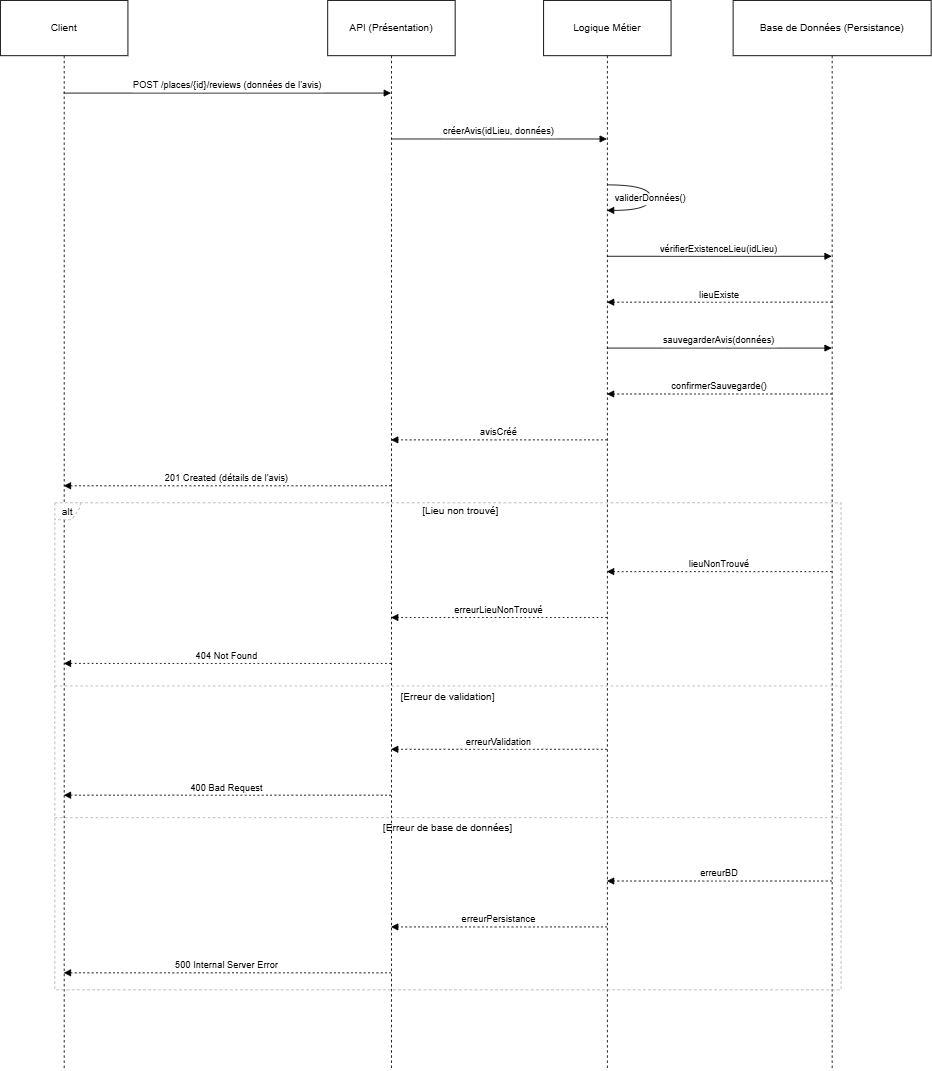

The diagram above was exported from draw.io. Its source (the exported page's mxGraphModel, read from the mxfile embedded in the PNG):
<mxGraphModel dx="1050" dy="557" grid="1" gridSize="10" guides="1" tooltips="1" connect="1" arrows="1" fold="1" page="1" pageScale="1" pageWidth="827" pageHeight="1169" math="0" shadow="0">
  <root>
    <mxCell id="0" />
    <mxCell id="1" parent="0" />
    <mxCell id="Aigi430_6vsaGig7ql5W-1" value="Client" style="shape=umlLifeline;perimeter=lifelinePerimeter;whiteSpace=wrap;container=1;dropTarget=0;collapsible=0;recursiveResize=0;outlineConnect=0;portConstraint=eastwest;newEdgeStyle={&quot;edgeStyle&quot;:&quot;elbowEdgeStyle&quot;,&quot;elbow&quot;:&quot;vertical&quot;,&quot;curved&quot;:0,&quot;rounded&quot;:0};size=65;" vertex="1" parent="1">
      <mxGeometry x="20" y="20" width="150" height="1259" as="geometry" />
    </mxCell>
    <mxCell id="Aigi430_6vsaGig7ql5W-2" value="API (Présentation)" style="shape=umlLifeline;perimeter=lifelinePerimeter;whiteSpace=wrap;container=1;dropTarget=0;collapsible=0;recursiveResize=0;outlineConnect=0;portConstraint=eastwest;newEdgeStyle={&quot;edgeStyle&quot;:&quot;elbowEdgeStyle&quot;,&quot;elbow&quot;:&quot;vertical&quot;,&quot;curved&quot;:0,&quot;rounded&quot;:0};size=65;" vertex="1" parent="1">
      <mxGeometry x="405" y="20" width="150" height="1259" as="geometry" />
    </mxCell>
    <mxCell id="Aigi430_6vsaGig7ql5W-3" value="Logique Métier" style="shape=umlLifeline;perimeter=lifelinePerimeter;whiteSpace=wrap;container=1;dropTarget=0;collapsible=0;recursiveResize=0;outlineConnect=0;portConstraint=eastwest;newEdgeStyle={&quot;edgeStyle&quot;:&quot;elbowEdgeStyle&quot;,&quot;elbow&quot;:&quot;vertical&quot;,&quot;curved&quot;:0,&quot;rounded&quot;:0};size=65;" vertex="1" parent="1">
      <mxGeometry x="659" y="20" width="150" height="1259" as="geometry" />
    </mxCell>
    <mxCell id="Aigi430_6vsaGig7ql5W-4" value="Base de Données (Persistance)" style="shape=umlLifeline;perimeter=lifelinePerimeter;whiteSpace=wrap;container=1;dropTarget=0;collapsible=0;recursiveResize=0;outlineConnect=0;portConstraint=eastwest;newEdgeStyle={&quot;edgeStyle&quot;:&quot;elbowEdgeStyle&quot;,&quot;elbow&quot;:&quot;vertical&quot;,&quot;curved&quot;:0,&quot;rounded&quot;:0};size=65;" vertex="1" parent="1">
      <mxGeometry x="882" y="20" width="233" height="1259" as="geometry" />
    </mxCell>
    <mxCell id="Aigi430_6vsaGig7ql5W-5" value="alt" style="shape=umlFrame;dashed=1;pointerEvents=0;dropTarget=0;strokeColor=#B3B3B3;height=20;width=30" vertex="1" parent="1">
      <mxGeometry x="84" y="611" width="925" height="573" as="geometry" />
    </mxCell>
    <mxCell id="Aigi430_6vsaGig7ql5W-6" value="[Lieu non trouvé]" style="text;strokeColor=none;fillColor=none;align=center;verticalAlign=middle;whiteSpace=wrap;" vertex="1" parent="Aigi430_6vsaGig7ql5W-5">
      <mxGeometry x="30" width="895" height="20" as="geometry" />
    </mxCell>
    <mxCell id="Aigi430_6vsaGig7ql5W-7" value="[Erreur de validation]" style="shape=line;dashed=1;whiteSpace=wrap;verticalAlign=top;labelPosition=center;verticalLabelPosition=middle;align=center;strokeColor=#B3B3B3;" vertex="1" parent="Aigi430_6vsaGig7ql5W-5">
      <mxGeometry y="214" width="925" height="3" as="geometry" />
    </mxCell>
    <mxCell id="Aigi430_6vsaGig7ql5W-8" value="[Erreur de base de données]" style="shape=line;dashed=1;whiteSpace=wrap;verticalAlign=top;labelPosition=center;verticalLabelPosition=middle;align=center;strokeColor=#B3B3B3;" vertex="1" parent="Aigi430_6vsaGig7ql5W-5">
      <mxGeometry y="369" width="925" height="3" as="geometry" />
    </mxCell>
    <mxCell id="Aigi430_6vsaGig7ql5W-9" value="POST /places/{id}/reviews (données de l'avis)" style="verticalAlign=bottom;edgeStyle=elbowEdgeStyle;elbow=vertical;curved=0;rounded=0;endArrow=block;" edge="1" parent="1" source="Aigi430_6vsaGig7ql5W-1" target="Aigi430_6vsaGig7ql5W-2">
      <mxGeometry relative="1" as="geometry">
        <Array as="points">
          <mxPoint x="296" y="129" />
        </Array>
      </mxGeometry>
    </mxCell>
    <mxCell id="Aigi430_6vsaGig7ql5W-10" value="créerAvis(idLieu, données)" style="verticalAlign=bottom;edgeStyle=elbowEdgeStyle;elbow=vertical;curved=0;rounded=0;endArrow=block;" edge="1" parent="1" source="Aigi430_6vsaGig7ql5W-2" target="Aigi430_6vsaGig7ql5W-3">
      <mxGeometry relative="1" as="geometry">
        <Array as="points">
          <mxPoint x="616" y="183" />
        </Array>
      </mxGeometry>
    </mxCell>
    <mxCell id="Aigi430_6vsaGig7ql5W-11" value="validerDonnées()" style="curved=1;endArrow=block;rounded=0;" edge="1" parent="1" source="Aigi430_6vsaGig7ql5W-3" target="Aigi430_6vsaGig7ql5W-3">
      <mxGeometry relative="1" as="geometry">
        <Array as="points">
          <mxPoint x="785" y="237" />
          <mxPoint x="785" y="267" />
        </Array>
      </mxGeometry>
    </mxCell>
    <mxCell id="Aigi430_6vsaGig7ql5W-12" value="vérifierExistenceLieu(idLieu)" style="verticalAlign=bottom;edgeStyle=elbowEdgeStyle;elbow=vertical;curved=0;rounded=0;endArrow=block;" edge="1" parent="1" source="Aigi430_6vsaGig7ql5W-3" target="Aigi430_6vsaGig7ql5W-4">
      <mxGeometry relative="1" as="geometry">
        <Array as="points">
          <mxPoint x="875" y="321" />
        </Array>
      </mxGeometry>
    </mxCell>
    <mxCell id="Aigi430_6vsaGig7ql5W-13" value="lieuExiste" style="verticalAlign=bottom;edgeStyle=elbowEdgeStyle;elbow=vertical;curved=0;rounded=0;dashed=1;dashPattern=2 3;endArrow=block;" edge="1" parent="1" source="Aigi430_6vsaGig7ql5W-4" target="Aigi430_6vsaGig7ql5W-3">
      <mxGeometry relative="1" as="geometry">
        <Array as="points">
          <mxPoint x="878" y="375" />
        </Array>
      </mxGeometry>
    </mxCell>
    <mxCell id="Aigi430_6vsaGig7ql5W-14" value="sauvegarderAvis(données)" style="verticalAlign=bottom;edgeStyle=elbowEdgeStyle;elbow=vertical;curved=0;rounded=0;endArrow=block;" edge="1" parent="1" source="Aigi430_6vsaGig7ql5W-3" target="Aigi430_6vsaGig7ql5W-4">
      <mxGeometry relative="1" as="geometry">
        <Array as="points">
          <mxPoint x="875" y="429" />
        </Array>
      </mxGeometry>
    </mxCell>
    <mxCell id="Aigi430_6vsaGig7ql5W-15" value="confirmerSauvegarde()" style="verticalAlign=bottom;edgeStyle=elbowEdgeStyle;elbow=vertical;curved=0;rounded=0;dashed=1;dashPattern=2 3;endArrow=block;" edge="1" parent="1" source="Aigi430_6vsaGig7ql5W-4" target="Aigi430_6vsaGig7ql5W-3">
      <mxGeometry relative="1" as="geometry">
        <Array as="points">
          <mxPoint x="878" y="483" />
        </Array>
      </mxGeometry>
    </mxCell>
    <mxCell id="Aigi430_6vsaGig7ql5W-16" value="avisCréé" style="verticalAlign=bottom;edgeStyle=elbowEdgeStyle;elbow=vertical;curved=0;rounded=0;dashed=1;dashPattern=2 3;endArrow=block;" edge="1" parent="1" source="Aigi430_6vsaGig7ql5W-3" target="Aigi430_6vsaGig7ql5W-2">
      <mxGeometry relative="1" as="geometry">
        <Array as="points">
          <mxPoint x="619" y="537" />
        </Array>
      </mxGeometry>
    </mxCell>
    <mxCell id="Aigi430_6vsaGig7ql5W-17" value="201 Created (détails de l'avis)" style="verticalAlign=bottom;edgeStyle=elbowEdgeStyle;elbow=vertical;curved=0;rounded=0;dashed=1;dashPattern=2 3;endArrow=block;" edge="1" parent="1" source="Aigi430_6vsaGig7ql5W-2" target="Aigi430_6vsaGig7ql5W-1">
      <mxGeometry relative="1" as="geometry">
        <Array as="points">
          <mxPoint x="299" y="591" />
        </Array>
      </mxGeometry>
    </mxCell>
    <mxCell id="Aigi430_6vsaGig7ql5W-18" value="lieuNonTrouvé" style="verticalAlign=bottom;edgeStyle=elbowEdgeStyle;elbow=vertical;curved=0;rounded=0;dashed=1;dashPattern=2 3;endArrow=block;" edge="1" parent="1" source="Aigi430_6vsaGig7ql5W-4" target="Aigi430_6vsaGig7ql5W-3">
      <mxGeometry relative="1" as="geometry">
        <Array as="points">
          <mxPoint x="878" y="692" />
        </Array>
      </mxGeometry>
    </mxCell>
    <mxCell id="Aigi430_6vsaGig7ql5W-19" value="erreurLieuNonTrouvé" style="verticalAlign=bottom;edgeStyle=elbowEdgeStyle;elbow=vertical;curved=0;rounded=0;dashed=1;dashPattern=2 3;endArrow=block;" edge="1" parent="1" source="Aigi430_6vsaGig7ql5W-3" target="Aigi430_6vsaGig7ql5W-2">
      <mxGeometry relative="1" as="geometry">
        <Array as="points">
          <mxPoint x="619" y="746" />
        </Array>
      </mxGeometry>
    </mxCell>
    <mxCell id="Aigi430_6vsaGig7ql5W-20" value="404 Not Found" style="verticalAlign=bottom;edgeStyle=elbowEdgeStyle;elbow=vertical;curved=0;rounded=0;dashed=1;dashPattern=2 3;endArrow=block;" edge="1" parent="1" source="Aigi430_6vsaGig7ql5W-2" target="Aigi430_6vsaGig7ql5W-1">
      <mxGeometry relative="1" as="geometry">
        <Array as="points">
          <mxPoint x="299" y="800" />
        </Array>
      </mxGeometry>
    </mxCell>
    <mxCell id="Aigi430_6vsaGig7ql5W-21" value="erreurValidation" style="verticalAlign=bottom;edgeStyle=elbowEdgeStyle;elbow=vertical;curved=0;rounded=0;dashed=1;dashPattern=2 3;endArrow=block;" edge="1" parent="1" source="Aigi430_6vsaGig7ql5W-3" target="Aigi430_6vsaGig7ql5W-2">
      <mxGeometry relative="1" as="geometry">
        <Array as="points">
          <mxPoint x="619" y="901" />
        </Array>
      </mxGeometry>
    </mxCell>
    <mxCell id="Aigi430_6vsaGig7ql5W-22" value="400 Bad Request" style="verticalAlign=bottom;edgeStyle=elbowEdgeStyle;elbow=vertical;curved=0;rounded=0;dashed=1;dashPattern=2 3;endArrow=block;" edge="1" parent="1" source="Aigi430_6vsaGig7ql5W-2" target="Aigi430_6vsaGig7ql5W-1">
      <mxGeometry relative="1" as="geometry">
        <Array as="points">
          <mxPoint x="299" y="955" />
        </Array>
      </mxGeometry>
    </mxCell>
    <mxCell id="Aigi430_6vsaGig7ql5W-23" value="erreurBD" style="verticalAlign=bottom;edgeStyle=elbowEdgeStyle;elbow=vertical;curved=0;rounded=0;dashed=1;dashPattern=2 3;endArrow=block;" edge="1" parent="1" source="Aigi430_6vsaGig7ql5W-4" target="Aigi430_6vsaGig7ql5W-3">
      <mxGeometry relative="1" as="geometry">
        <Array as="points">
          <mxPoint x="878" y="1056" />
        </Array>
      </mxGeometry>
    </mxCell>
    <mxCell id="Aigi430_6vsaGig7ql5W-24" value="erreurPersistance" style="verticalAlign=bottom;edgeStyle=elbowEdgeStyle;elbow=vertical;curved=0;rounded=0;dashed=1;dashPattern=2 3;endArrow=block;" edge="1" parent="1" source="Aigi430_6vsaGig7ql5W-3" target="Aigi430_6vsaGig7ql5W-2">
      <mxGeometry relative="1" as="geometry">
        <Array as="points">
          <mxPoint x="619" y="1110" />
        </Array>
      </mxGeometry>
    </mxCell>
    <mxCell id="Aigi430_6vsaGig7ql5W-25" value="500 Internal Server Error" style="verticalAlign=bottom;edgeStyle=elbowEdgeStyle;elbow=vertical;curved=0;rounded=0;dashed=1;dashPattern=2 3;endArrow=block;" edge="1" parent="1" source="Aigi430_6vsaGig7ql5W-2" target="Aigi430_6vsaGig7ql5W-1">
      <mxGeometry relative="1" as="geometry">
        <Array as="points">
          <mxPoint x="299" y="1164" />
        </Array>
      </mxGeometry>
    </mxCell>
  </root>
</mxGraphModel>